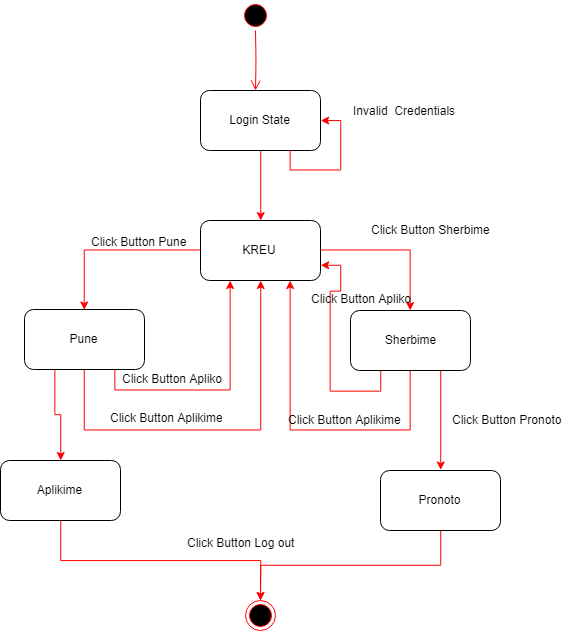

The diagram above was exported from draw.io. Its source (the exported page's mxGraphModel, read from the mxfile embedded in the PNG):
<mxGraphModel dx="1188" dy="627" grid="1" gridSize="10" guides="1" tooltips="1" connect="1" arrows="1" fold="1" page="1" pageScale="1" pageWidth="850" pageHeight="1100" math="0" shadow="0">
  <root>
    <mxCell id="0" />
    <mxCell id="1" parent="0" />
    <mxCell id="GAofeO47SagPnuvXh7LV-1" value="" style="ellipse;html=1;shape=startState;fillColor=#000000;strokeColor=#ff0000;" vertex="1" parent="1">
      <mxGeometry x="440" y="40" width="30" height="30" as="geometry" />
    </mxCell>
    <mxCell id="GAofeO47SagPnuvXh7LV-2" value="" style="edgeStyle=orthogonalEdgeStyle;html=1;verticalAlign=bottom;endArrow=open;endSize=8;strokeColor=#ff0000;" edge="1" source="GAofeO47SagPnuvXh7LV-1" parent="1">
      <mxGeometry relative="1" as="geometry">
        <mxPoint x="455" y="130" as="targetPoint" />
      </mxGeometry>
    </mxCell>
    <mxCell id="GAofeO47SagPnuvXh7LV-6" style="edgeStyle=orthogonalEdgeStyle;rounded=0;orthogonalLoop=1;jettySize=auto;html=1;exitX=0.5;exitY=1;exitDx=0;exitDy=0;entryX=0.5;entryY=0;entryDx=0;entryDy=0;strokeColor=#FF0000;" edge="1" parent="1" source="GAofeO47SagPnuvXh7LV-3" target="GAofeO47SagPnuvXh7LV-5">
      <mxGeometry relative="1" as="geometry" />
    </mxCell>
    <mxCell id="GAofeO47SagPnuvXh7LV-3" value="Login State" style="rounded=1;whiteSpace=wrap;html=1;" vertex="1" parent="1">
      <mxGeometry x="400" y="130" width="120" height="60" as="geometry" />
    </mxCell>
    <mxCell id="GAofeO47SagPnuvXh7LV-9" style="edgeStyle=orthogonalEdgeStyle;rounded=0;orthogonalLoop=1;jettySize=auto;html=1;exitX=0;exitY=0.5;exitDx=0;exitDy=0;entryX=0.5;entryY=0;entryDx=0;entryDy=0;strokeColor=#FF0000;" edge="1" parent="1" source="GAofeO47SagPnuvXh7LV-5" target="GAofeO47SagPnuvXh7LV-7">
      <mxGeometry relative="1" as="geometry" />
    </mxCell>
    <mxCell id="GAofeO47SagPnuvXh7LV-10" style="edgeStyle=orthogonalEdgeStyle;rounded=0;orthogonalLoop=1;jettySize=auto;html=1;exitX=1;exitY=0.5;exitDx=0;exitDy=0;strokeColor=#FF0000;" edge="1" parent="1" source="GAofeO47SagPnuvXh7LV-5" target="GAofeO47SagPnuvXh7LV-8">
      <mxGeometry relative="1" as="geometry" />
    </mxCell>
    <mxCell id="GAofeO47SagPnuvXh7LV-5" value="KREU" style="rounded=1;whiteSpace=wrap;html=1;" vertex="1" parent="1">
      <mxGeometry x="400" y="260" width="120" height="60" as="geometry" />
    </mxCell>
    <mxCell id="GAofeO47SagPnuvXh7LV-25" style="edgeStyle=orthogonalEdgeStyle;rounded=0;orthogonalLoop=1;jettySize=auto;html=1;exitX=0.75;exitY=1;exitDx=0;exitDy=0;entryX=0.25;entryY=1;entryDx=0;entryDy=0;strokeColor=#FF0000;" edge="1" parent="1" source="GAofeO47SagPnuvXh7LV-7" target="GAofeO47SagPnuvXh7LV-5">
      <mxGeometry relative="1" as="geometry" />
    </mxCell>
    <mxCell id="GAofeO47SagPnuvXh7LV-26" style="edgeStyle=orthogonalEdgeStyle;rounded=0;orthogonalLoop=1;jettySize=auto;html=1;exitX=0.5;exitY=1;exitDx=0;exitDy=0;entryX=0.5;entryY=1;entryDx=0;entryDy=0;strokeColor=#FF0000;" edge="1" parent="1" source="GAofeO47SagPnuvXh7LV-7" target="GAofeO47SagPnuvXh7LV-5">
      <mxGeometry relative="1" as="geometry">
        <Array as="points">
          <mxPoint x="284" y="469" />
          <mxPoint x="460" y="469" />
        </Array>
      </mxGeometry>
    </mxCell>
    <mxCell id="GAofeO47SagPnuvXh7LV-30" style="edgeStyle=orthogonalEdgeStyle;rounded=0;orthogonalLoop=1;jettySize=auto;html=1;exitX=0.25;exitY=1;exitDx=0;exitDy=0;strokeColor=#FF0000;" edge="1" parent="1" source="GAofeO47SagPnuvXh7LV-7" target="GAofeO47SagPnuvXh7LV-29">
      <mxGeometry relative="1" as="geometry" />
    </mxCell>
    <mxCell id="GAofeO47SagPnuvXh7LV-7" value="Pune" style="rounded=1;whiteSpace=wrap;html=1;" vertex="1" parent="1">
      <mxGeometry x="224" y="349" width="120" height="60" as="geometry" />
    </mxCell>
    <mxCell id="GAofeO47SagPnuvXh7LV-11" style="edgeStyle=orthogonalEdgeStyle;rounded=0;orthogonalLoop=1;jettySize=auto;html=1;exitX=0.25;exitY=1;exitDx=0;exitDy=0;entryX=1;entryY=0.75;entryDx=0;entryDy=0;strokeColor=#FF0000;" edge="1" parent="1" source="GAofeO47SagPnuvXh7LV-8" target="GAofeO47SagPnuvXh7LV-5">
      <mxGeometry relative="1" as="geometry" />
    </mxCell>
    <mxCell id="GAofeO47SagPnuvXh7LV-12" style="edgeStyle=orthogonalEdgeStyle;rounded=0;orthogonalLoop=1;jettySize=auto;html=1;exitX=0.5;exitY=1;exitDx=0;exitDy=0;entryX=0.75;entryY=1;entryDx=0;entryDy=0;strokeColor=#FF0000;" edge="1" parent="1" source="GAofeO47SagPnuvXh7LV-8" target="GAofeO47SagPnuvXh7LV-5">
      <mxGeometry relative="1" as="geometry">
        <Array as="points">
          <mxPoint x="610" y="469" />
          <mxPoint x="490" y="469" />
        </Array>
      </mxGeometry>
    </mxCell>
    <mxCell id="GAofeO47SagPnuvXh7LV-14" style="edgeStyle=orthogonalEdgeStyle;rounded=0;orthogonalLoop=1;jettySize=auto;html=1;exitX=0.75;exitY=1;exitDx=0;exitDy=0;entryX=0.5;entryY=0;entryDx=0;entryDy=0;strokeColor=#FF0000;" edge="1" parent="1" source="GAofeO47SagPnuvXh7LV-8" target="GAofeO47SagPnuvXh7LV-13">
      <mxGeometry relative="1" as="geometry" />
    </mxCell>
    <mxCell id="GAofeO47SagPnuvXh7LV-8" value="Sherbime" style="rounded=1;whiteSpace=wrap;html=1;" vertex="1" parent="1">
      <mxGeometry x="550" y="350" width="120" height="60" as="geometry" />
    </mxCell>
    <mxCell id="GAofeO47SagPnuvXh7LV-32" style="edgeStyle=orthogonalEdgeStyle;rounded=0;orthogonalLoop=1;jettySize=auto;html=1;exitX=0.5;exitY=1;exitDx=0;exitDy=0;strokeColor=#FF0000;" edge="1" parent="1" source="GAofeO47SagPnuvXh7LV-13" target="GAofeO47SagPnuvXh7LV-31">
      <mxGeometry relative="1" as="geometry" />
    </mxCell>
    <mxCell id="GAofeO47SagPnuvXh7LV-13" value="Pronoto" style="rounded=1;whiteSpace=wrap;html=1;" vertex="1" parent="1">
      <mxGeometry x="580" y="510" width="120" height="60" as="geometry" />
    </mxCell>
    <mxCell id="GAofeO47SagPnuvXh7LV-15" value="Invalid&amp;nbsp; Credentials" style="text;html=1;resizable=0;points=[];autosize=1;align=left;verticalAlign=top;spacingTop=-4;" vertex="1" parent="1">
      <mxGeometry x="551" y="141" width="120" height="20" as="geometry" />
    </mxCell>
    <mxCell id="GAofeO47SagPnuvXh7LV-17" style="edgeStyle=orthogonalEdgeStyle;rounded=0;orthogonalLoop=1;jettySize=auto;html=1;exitX=0.75;exitY=1;exitDx=0;exitDy=0;entryX=1;entryY=0.5;entryDx=0;entryDy=0;strokeColor=#FF0000;" edge="1" parent="1" source="GAofeO47SagPnuvXh7LV-3" target="GAofeO47SagPnuvXh7LV-3">
      <mxGeometry relative="1" as="geometry" />
    </mxCell>
    <mxCell id="GAofeO47SagPnuvXh7LV-18" value="Click Button Sherbime" style="text;html=1;resizable=0;points=[];autosize=1;align=left;verticalAlign=top;spacingTop=-4;" vertex="1" parent="1">
      <mxGeometry x="569" y="260" width="130" height="20" as="geometry" />
    </mxCell>
    <mxCell id="GAofeO47SagPnuvXh7LV-19" value="Click Button Pronoto" style="text;html=1;resizable=0;points=[];autosize=1;align=left;verticalAlign=top;spacingTop=-4;" vertex="1" parent="1">
      <mxGeometry x="650" y="450" width="130" height="20" as="geometry" />
    </mxCell>
    <mxCell id="GAofeO47SagPnuvXh7LV-20" value="Click Button Apliko" style="text;html=1;resizable=0;points=[];autosize=1;align=left;verticalAlign=top;spacingTop=-4;" vertex="1" parent="1">
      <mxGeometry x="509" y="329" width="120" height="20" as="geometry" />
    </mxCell>
    <mxCell id="GAofeO47SagPnuvXh7LV-21" value="Click Button Aplikime" style="text;html=1;resizable=0;points=[];autosize=1;align=left;verticalAlign=top;spacingTop=-4;" vertex="1" parent="1">
      <mxGeometry x="486" y="450" width="130" height="20" as="geometry" />
    </mxCell>
    <mxCell id="GAofeO47SagPnuvXh7LV-24" value="Click Button Pune" style="text;html=1;resizable=0;points=[];autosize=1;align=left;verticalAlign=top;spacingTop=-4;" vertex="1" parent="1">
      <mxGeometry x="289" y="272" width="110" height="20" as="geometry" />
    </mxCell>
    <mxCell id="GAofeO47SagPnuvXh7LV-27" value="Click Button Apliko" style="text;html=1;resizable=0;points=[];autosize=1;align=left;verticalAlign=top;spacingTop=-4;" vertex="1" parent="1">
      <mxGeometry x="320" y="409" width="120" height="20" as="geometry" />
    </mxCell>
    <mxCell id="GAofeO47SagPnuvXh7LV-28" value="Click Button Aplikime" style="text;html=1;resizable=0;points=[];autosize=1;align=left;verticalAlign=top;spacingTop=-4;" vertex="1" parent="1">
      <mxGeometry x="308" y="448" width="130" height="20" as="geometry" />
    </mxCell>
    <mxCell id="GAofeO47SagPnuvXh7LV-33" style="edgeStyle=orthogonalEdgeStyle;rounded=0;orthogonalLoop=1;jettySize=auto;html=1;exitX=0.5;exitY=1;exitDx=0;exitDy=0;strokeColor=#FF0000;" edge="1" parent="1" source="GAofeO47SagPnuvXh7LV-29">
      <mxGeometry relative="1" as="geometry">
        <mxPoint x="460" y="640" as="targetPoint" />
      </mxGeometry>
    </mxCell>
    <mxCell id="GAofeO47SagPnuvXh7LV-29" value="Aplikime" style="rounded=1;whiteSpace=wrap;html=1;" vertex="1" parent="1">
      <mxGeometry x="200" y="500" width="120" height="60" as="geometry" />
    </mxCell>
    <mxCell id="GAofeO47SagPnuvXh7LV-31" value="" style="ellipse;html=1;shape=endState;fillColor=#000000;strokeColor=#ff0000;" vertex="1" parent="1">
      <mxGeometry x="445" y="640" width="30" height="30" as="geometry" />
    </mxCell>
    <mxCell id="GAofeO47SagPnuvXh7LV-34" value="Click Button Log out" style="text;html=1;resizable=0;points=[];autosize=1;align=left;verticalAlign=top;spacingTop=-4;" vertex="1" parent="1">
      <mxGeometry x="385" y="573" width="120" height="20" as="geometry" />
    </mxCell>
  </root>
</mxGraphModel>